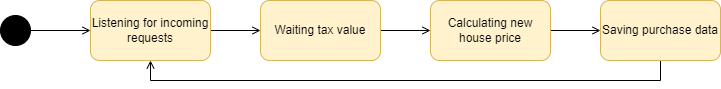

The diagram above was exported from draw.io. Its source (the exported page's mxGraphModel, read from the mxfile embedded in the PNG):
<mxGraphModel dx="1434" dy="764" grid="1" gridSize="10" guides="1" tooltips="1" connect="1" arrows="1" fold="1" page="1" pageScale="1" pageWidth="850" pageHeight="1100" math="0" shadow="0">
  <root>
    <mxCell id="0" />
    <mxCell id="1" parent="0" />
    <mxCell id="KEc5gwt8fzmTfbdWs-q2-9" style="edgeStyle=orthogonalEdgeStyle;rounded=0;orthogonalLoop=1;jettySize=auto;html=1;exitX=1;exitY=0.5;exitDx=0;exitDy=0;entryX=0;entryY=0.5;entryDx=0;entryDy=0;endArrow=open;endFill=0;" parent="1" source="KEc5gwt8fzmTfbdWs-q2-4" target="uVsLiHf1kBDPZ6NU2Ox3-1" edge="1">
      <mxGeometry relative="1" as="geometry" />
    </mxCell>
    <mxCell id="KEc5gwt8fzmTfbdWs-q2-4" value="" style="ellipse;fillColor=strokeColor;html=1;" parent="1" vertex="1">
      <mxGeometry x="80" y="120" width="30" height="30" as="geometry" />
    </mxCell>
    <mxCell id="KEc5gwt8fzmTfbdWs-q2-10" style="edgeStyle=orthogonalEdgeStyle;rounded=0;orthogonalLoop=1;jettySize=auto;html=1;exitX=1;exitY=0.5;exitDx=0;exitDy=0;entryX=0;entryY=0.5;entryDx=0;entryDy=0;endArrow=open;endFill=0;" parent="1" source="KEc5gwt8fzmTfbdWs-q2-6" target="KEc5gwt8fzmTfbdWs-q2-7" edge="1">
      <mxGeometry relative="1" as="geometry" />
    </mxCell>
    <mxCell id="KEc5gwt8fzmTfbdWs-q2-6" value="Waiting tax value" style="rounded=1;whiteSpace=wrap;html=1;fillColor=#fff2cc;strokeColor=#d6b656;" parent="1" vertex="1">
      <mxGeometry x="340" y="105" width="120" height="60" as="geometry" />
    </mxCell>
    <mxCell id="KEc5gwt8fzmTfbdWs-q2-11" style="edgeStyle=orthogonalEdgeStyle;rounded=0;orthogonalLoop=1;jettySize=auto;html=1;exitX=1;exitY=0.5;exitDx=0;exitDy=0;entryX=0;entryY=0.5;entryDx=0;entryDy=0;endArrow=open;endFill=0;" parent="1" source="KEc5gwt8fzmTfbdWs-q2-7" target="KEc5gwt8fzmTfbdWs-q2-8" edge="1">
      <mxGeometry relative="1" as="geometry" />
    </mxCell>
    <mxCell id="KEc5gwt8fzmTfbdWs-q2-7" value="Calculating new house price" style="rounded=1;whiteSpace=wrap;html=1;fillColor=#fff2cc;strokeColor=#d6b656;" parent="1" vertex="1">
      <mxGeometry x="510" y="105" width="120" height="60" as="geometry" />
    </mxCell>
    <mxCell id="uVsLiHf1kBDPZ6NU2Ox3-3" style="edgeStyle=orthogonalEdgeStyle;rounded=0;orthogonalLoop=1;jettySize=auto;html=1;exitX=0.5;exitY=1;exitDx=0;exitDy=0;entryX=0.5;entryY=1;entryDx=0;entryDy=0;endArrow=open;endFill=0;" edge="1" parent="1" source="KEc5gwt8fzmTfbdWs-q2-8" target="uVsLiHf1kBDPZ6NU2Ox3-1">
      <mxGeometry relative="1" as="geometry" />
    </mxCell>
    <mxCell id="KEc5gwt8fzmTfbdWs-q2-8" value="Saving purchase data" style="rounded=1;whiteSpace=wrap;html=1;fillColor=#fff2cc;strokeColor=#d6b656;" parent="1" vertex="1">
      <mxGeometry x="680" y="105" width="120" height="60" as="geometry" />
    </mxCell>
    <mxCell id="uVsLiHf1kBDPZ6NU2Ox3-2" style="edgeStyle=orthogonalEdgeStyle;rounded=0;orthogonalLoop=1;jettySize=auto;html=1;exitX=1;exitY=0.5;exitDx=0;exitDy=0;entryX=0;entryY=0.5;entryDx=0;entryDy=0;endArrow=open;endFill=0;" edge="1" parent="1" source="uVsLiHf1kBDPZ6NU2Ox3-1" target="KEc5gwt8fzmTfbdWs-q2-6">
      <mxGeometry relative="1" as="geometry" />
    </mxCell>
    <mxCell id="uVsLiHf1kBDPZ6NU2Ox3-1" value="Listening for incoming requests" style="rounded=1;whiteSpace=wrap;html=1;fillColor=#fff2cc;strokeColor=#d6b656;" vertex="1" parent="1">
      <mxGeometry x="170" y="105" width="120" height="60" as="geometry" />
    </mxCell>
  </root>
</mxGraphModel>